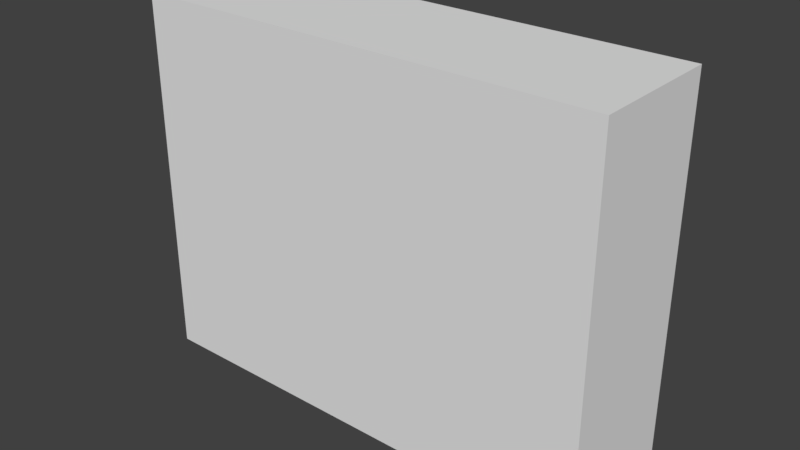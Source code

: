 # Source: FireplaceWall-110x20x70.blend  (saved by Blender 2.79.0; exported with 4.5.12 LTS)
import bpy
from mathutils import Matrix  # noqa: F401  (used for matrix-valued properties, if any)

bpy.ops.wm.read_factory_settings(use_empty=True)
scene = bpy.context.scene
scene.name = 'Scene'

# ---- collections
col_collection_1 = bpy.data.collections.new('Collection 1'); scene.collection.children.link(col_collection_1)

# ---- materials (node trees are filled in below, after node groups)
mat_material = bpy.data.materials.new('Material')
mat_material.alpha_threshold = 0.0
mat_material.use_transparent_shadow = False
mat_material.roughness = 0.5
mat_material.line_color = (0.0, 0.0, 0.0, 1.0)

# ---- material node trees

# ---- world
world_world = bpy.data.worlds.new('World'); scene.world = world_world
world_world.color = (0.05088, 0.05088, 0.05088)
world_world.use_sun_shadow = False
world_world.sun_shadow_jitter_overblur = 0.0
world_world.cycles.sampling_method = 'MANUAL'

# ---- meshes
me_cube = bpy.data.meshes.new('Cube')
me_cube.from_pydata([(14.0, 4.0, 0.0), (14.0, -3.576e-07, 0.0), (0.0, 0.0, 0.0), (3.338e-06, 4.0, 0.0), (14.0, 4.0, 11.0), (14.0, -1.55e-06, 11.0), (-1.669e-06, 3.576e-07, 11.0), (1.252e-06, 4.0, 11.0)], [], [(0, 1, 2, 3), (4, 7, 6, 5), (0, 4, 5, 1), (1, 5, 6, 2), (2, 6, 7, 3), (4, 0, 3, 7)])
me_cube.materials.append(mat_material)
me_cube.use_remesh_preserve_volume = False
me_cube.use_remesh_preserve_attributes = False
me_cube.use_mirror_vertex_groups = False
me_cube.update()

# ---- objects
ob_fireplacewall_110x20x70 = bpy.data.objects.new('FireplaceWall-110x20x70', me_cube)

# ---- transforms, parenting, visibility, modifiers, constraints
ob_fireplacewall_110x20x70.location = (0.0, 0.0, 0.0)
ob_fireplacewall_110x20x70.lock_rotations_4d = False
ob_fireplacewall_110x20x70.empty_display_type = 'ARROWS'
ob_fireplacewall_110x20x70.lineart.crease_threshold = 0.0

# ---- collection membership
col_collection_1.objects.link(ob_fireplacewall_110x20x70)

# ---- scene / render settings (as saved in the file)
scene.frame_start = 1; scene.frame_end = 250; scene.frame_set(1)
scene.render.engine = 'BLENDER_EEVEE_NEXT'
scene.render.resolution_percentage = 50
scene.render.dither_intensity = 0.0
scene.cycles.use_denoising = False
scene.cycles.samples = 128
scene.cycles.sampling_pattern = 'TABULATED_SOBOL'
scene.cycles.use_adaptive_sampling = False
scene.cycles.use_light_tree = False
scene.cycles.blur_glossy = 0.0
scene.cycles.sample_clamp_indirect = 0.0
scene.view_settings.view_transform = 'Standard'
bpy.context.view_layer.update()

# ---- added for rendering (the .blend has no active camera and no usable light): camera, sun
cam_auto = bpy.data.cameras.new('AutoCamera')
cam_auto.lens = 50.0
cam_auto.sensor_width = 36.0
cam_auto.clip_end = 1000.0
ob_auto_camera = bpy.data.objects.new('AutoCamera', cam_auto)
scene.collection.objects.link(ob_auto_camera)
ob_auto_camera.location = (23.8838, -18.2605, 19.007)
ob_auto_camera.rotation_euler = (1.09748, -7.21219e-08, 0.694738)
scene.camera = ob_auto_camera
light_auto_sun = bpy.data.lights.new('AutoSun', 'SUN')
light_auto_sun.energy = 3.0
light_auto_sun.angle = 0.0523599
ob_auto_sun = bpy.data.objects.new('AutoSun', light_auto_sun)
scene.collection.objects.link(ob_auto_sun)
ob_auto_sun.rotation_euler = (0.872665, 0.174533, 0.523599)
bpy.context.view_layer.update()
